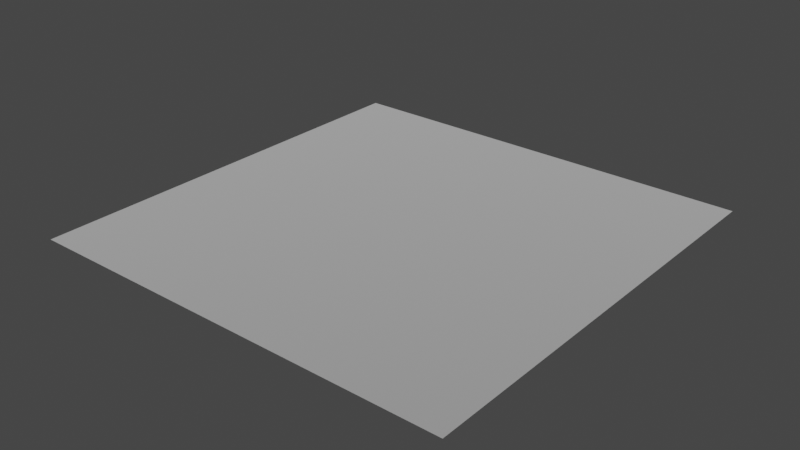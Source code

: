 # Source: whisp2.blend  (saved by Blender 3.4.6; exported with 4.5.12 LTS)
import bpy
from mathutils import Matrix  # noqa: F401  (used for matrix-valued properties, if any)

bpy.ops.wm.read_factory_settings(use_empty=True)
scene = bpy.context.scene
scene.name = 'Scene'

# ---- collections
col_collection = bpy.data.collections.new('Collection'); scene.collection.children.link(col_collection)

# ---- materials (node trees are filled in below, after node groups)
mat_dummymtl_rsrc_world_dynamic_block_explosive_parts_whisp2_mesh_0 = bpy.data.materials.new('dummymtl-rsrc.world.dynamic.block.explosive.parts.whisp2-Mesh[0')
mat_dummymtl_rsrc_world_dynamic_block_explosive_parts_whisp2_mesh_0.use_backface_culling = True
mat_dummymtl_rsrc_world_dynamic_block_explosive_parts_whisp2_mesh_0.use_transparent_shadow = False

# ---- material node trees
mat_dummymtl_rsrc_world_dynamic_block_explosive_parts_whisp2_mesh_0.use_nodes = True; mat_dummymtl_rsrc_world_dynamic_block_explosive_parts_whisp2_mesh_0.node_tree.nodes.clear()
_N = mat_dummymtl_rsrc_world_dynamic_block_explosive_parts_whisp2_mesh_0.node_tree.nodes; _L = mat_dummymtl_rsrc_world_dynamic_block_explosive_parts_whisp2_mesh_0.node_tree.links
n0 = _N.new('ShaderNodeBsdfPrincipled'); n0.name = 'Principled BSDF'; n0.location = (10, 300)
n0.distribution = 'GGX'
n0.subsurface_method = 'RANDOM_WALK_SKIN'
n0.inputs[0].default_value = (1.0, 1.0, 1.0, 1.0)
n0.inputs[1].default_value = 1.0
n0.inputs[2].default_value = 1.0
n0.inputs[27].default_value = (0.0, 0.0, 0.0, 1.0)
n0.inputs[28].default_value = 1.0
n1 = _N.new('ShaderNodeOutputMaterial'); n1.name = 'Material Output'; n1.location = (320, 270)
_L.new(n0.outputs[0], n1.inputs[0])
n1.is_active_output = True

# ---- world
world_world = bpy.data.worlds.new('World'); scene.world = world_world
world_world.use_nodes = True; world_world.node_tree.nodes.clear()
_N = world_world.node_tree.nodes; _L = world_world.node_tree.links
n0 = _N.new('ShaderNodeOutputWorld'); n0.name = 'World Output'; n0.location = (300, 300)
n1 = _N.new('ShaderNodeBackground'); n1.name = 'Background'; n1.location = (10, 300)
n1.inputs[0].default_value = (0.05088, 0.05088, 0.05088, 1.0)
_L.new(n1.outputs[0], n0.inputs[0])
n0.is_active_output = True
world_world.color = (0.05088, 0.05088, 0.05088)
world_world.use_sun_shadow = False
world_world.sun_shadow_jitter_overblur = 0.0

# ---- meshes
me_rsrc_world_dynamic_block_explosive_parts_whisp2_mesh_0 = bpy.data.meshes.new('rsrc.world.dynamic.block.explosive.parts.whisp2-Mesh[0]')
me_rsrc_world_dynamic_block_explosive_parts_whisp2_mesh_0.from_pydata([(-0.5, 0.0, -0.5), (0.5, 0.0, -0.5), (0.5, 0.0, 0.5), (-0.5, 0.0, 0.5)], [], [(0, 1, 2), (0, 2, 3)])
_uv = me_rsrc_world_dynamic_block_explosive_parts_whisp2_mesh_0.uv_layers.new(name='UVMap')
_uv.uv.foreach_set('vector', [0.7502, 0.7502, 0.9876, 0.7502, 0.9876, 0.9876, 0.7502, 0.7502, 0.9876, 0.9876, 0.7502, 0.9876])
me_rsrc_world_dynamic_block_explosive_parts_whisp2_mesh_0.materials.append(mat_dummymtl_rsrc_world_dynamic_block_explosive_parts_whisp2_mesh_0)
me_rsrc_world_dynamic_block_explosive_parts_whisp2_mesh_0.update()
me_rsrc_world_dynamic_block_explosive_parts_whisp2_mesh_0.normals_split_custom_set([tuple(v) for v in zip(*[iter([0.0, -1.0, 0.0, 0.0, -1.0, 0.0, 0.0, -1.0, 0.0, 0.0, -1.0, 0.0, 0.0, -1.0, 0.0, 0.0, -1.0, 0.0])] * 3)])

# ---- objects
ob_parts_whisp2_mesh_0 = bpy.data.objects.new('parts.whisp2-Mesh[0]', me_rsrc_world_dynamic_block_explosive_parts_whisp2_mesh_0)

# ---- transforms, parenting, visibility, modifiers, constraints
ob_parts_whisp2_mesh_0.location = (0.0, 0.0, 0.0)
ob_parts_whisp2_mesh_0.rotation_mode = 'QUATERNION'
ob_parts_whisp2_mesh_0.rotation_quaternion = (0.7071, -0.7071, -1.57e-16, -9.358e-24)

# ---- collection membership
scene.collection.objects.link(ob_parts_whisp2_mesh_0)

# ---- scene / render settings (as saved in the file)
scene.frame_start = 1; scene.frame_end = 250; scene.frame_set(1)
scene.render.engine = 'BLENDER_EEVEE_NEXT'
scene.cycles.sampling_pattern = 'TABULATED_SOBOL'
scene.cycles.use_light_tree = False
scene.view_settings.view_transform = 'Filmic'
bpy.context.view_layer.update()

# ---- added for rendering (the .blend has no active camera and no usable light): camera, sun
cam_auto = bpy.data.cameras.new('AutoCamera')
cam_auto.lens = 50.0
cam_auto.sensor_width = 36.0
cam_auto.clip_end = 1000.0
ob_auto_camera = bpy.data.objects.new('AutoCamera', cam_auto)
scene.collection.objects.link(ob_auto_camera)
ob_auto_camera.location = (1.30847, -1.57016, 1.04677)
ob_auto_camera.rotation_euler = (1.09748, -7.21219e-08, 0.694738)
scene.camera = ob_auto_camera
light_auto_sun = bpy.data.lights.new('AutoSun', 'SUN')
light_auto_sun.energy = 3.0
light_auto_sun.angle = 0.0523599
ob_auto_sun = bpy.data.objects.new('AutoSun', light_auto_sun)
scene.collection.objects.link(ob_auto_sun)
ob_auto_sun.rotation_euler = (0.872665, 0.174533, 0.523599)
bpy.context.view_layer.update()
